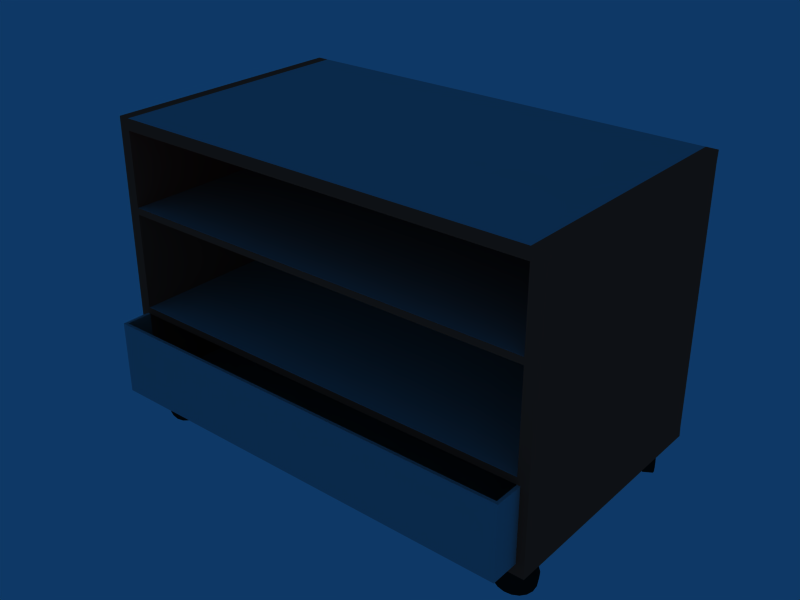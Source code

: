 # Source: Tools3.blend  (saved by Blender 2.90.8; exported with 4.5.12 LTS)
import bpy
from mathutils import Matrix  # noqa: F401  (used for matrix-valued properties, if any)

bpy.ops.wm.read_factory_settings(use_empty=True)
scene = bpy.context.scene
scene.name = 'Scene'

# ---- collections
col_collection_2 = bpy.data.collections.new('Collection 2'); scene.collection.children.link(col_collection_2)

# ---- materials (node trees are filled in below, after node groups)
mat_material_001 = bpy.data.materials.new('Material.001')
mat_material_001.alpha_threshold = 0.0
mat_material_001.diffuse_color = (0.07678, 0.07672, 0.07672, 1.0)
mat_material_001.roughness = 0.5
mat_material_001.line_color = (0.0, 0.0, 0.0, 1.0)
mat_material_003 = bpy.data.materials.new('Material.003')
mat_material_003.alpha_threshold = 0.0
mat_material_003.diffuse_color = (0.7216, 0.7216, 0.7216, 1.0)
mat_material_003.roughness = 0.5
mat_material_003.specular_intensity = 0.8608
mat_material_003.line_color = (0.0, 0.0, 0.0, 1.0)
mat_material_002 = bpy.data.materials.new('Material.002')
mat_material_002.alpha_threshold = 0.0
mat_material_002.diffuse_color = (1.0, 0.3037, 0.2049, 1.0)
mat_material_002.roughness = 0.5
mat_material_002.line_color = (0.0, 0.0, 0.0, 1.0)

# ---- material node trees

# ---- world
world_world = bpy.data.worlds.new('World'); scene.world = world_world
world_world.color = (0.05656, 0.2208, 0.4)
world_world.use_sun_shadow = False
world_world.sun_shadow_jitter_overblur = 0.0
world_world.cycles.sampling_method = 'MANUAL'
world_world.cycles.sample_map_resolution = 256

# ---- meshes
me_cylinder_004 = bpy.data.meshes.new('Cylinder.004')
me_cylinder_004.from_pydata([(0.8019, -0.415, -0.0377), (-0.8231, -0.415, -0.0377), (-0.8231, -0.415, 0.2436), (0.8019, -0.415, 0.2436), (-0.8231, 0.6639, 0.2436), (-0.8231, -0.3169, 0.6617), (-0.8231, -0.3169, 0.2436), (0.8019, 0.6639, 0.6617), (0.8019, -0.3169, 0.6617), (0.8019, -0.3169, 0.2695), (0.8019, -0.3169, 0.2436), (0.8019, -0.3169, 0.987), (-0.8231, -0.3169, 0.987), (-0.8231, -0.3169, -0.0377), (0.8019, -0.3169, -0.0377), (0.8019, 0.6639, -0.0377), (-0.7889, 0.6248, -0.1935), (-0.7795, 0.6067, -0.2078), (-0.7684, 0.5853, -0.2143), (-0.757, 0.5633, -0.2121), (-0.7466, 0.5432, -0.2016), (-0.7384, 0.5276, -0.1839), (-0.7336, 0.5182, -0.1614), (-0.7326, 0.5163, -0.1365), (-0.7356, 0.522, -0.1124), (-0.7422, 0.5347, -0.09202), (-0.7516, 0.5529, -0.07773), (-0.7627, 0.5742, -0.07127), (-0.7741, 0.5963, -0.07345), (-0.7845, 0.6163, -0.08398), (-0.7926, 0.632, -0.1016), (-0.7975, 0.6413, -0.1242), (-0.7985, 0.6432, -0.149), (-0.7955, 0.6375, -0.1731), (-0.7554, 0.6422, -0.1935), (-0.746, 0.6241, -0.2078), (-0.7349, 0.6027, -0.2143), (-0.7235, 0.5807, -0.2121), (-0.713, 0.5606, -0.2016), (-0.7049, 0.545, -0.1839), (-0.7001, 0.5356, -0.1614), (-0.6991, 0.5337, -0.1365), (-0.702, 0.5394, -0.1124), (-0.7086, 0.5521, -0.09202), (-0.718, 0.5703, -0.07773), (-0.7291, 0.5916, -0.07127), (-0.7406, 0.6137, -0.07345), (-0.751, 0.6337, -0.08398), (-0.7591, 0.6494, -0.1016), (-0.764, 0.6587, -0.1242), (-0.765, 0.6606, -0.149), (-0.762, 0.6549, -0.1731), (-0.7655, 0.5798, -0.1428), (-0.732, 0.5972, -0.1428), (-0.7515, -0.2993, -0.1935), (-0.7434, -0.2805, -0.2078), (-0.7339, -0.2584, -0.2143), (-0.7241, -0.2356, -0.2121), (-0.7151, -0.2149, -0.2016), (-0.7082, -0.1987, -0.1839), (-0.704, -0.189, -0.1614), (-0.7031, -0.187, -0.1365), (-0.7057, -0.193, -0.1124), (-0.7113, -0.2061, -0.09202), (-0.7194, -0.2248, -0.07773), (-0.729, -0.2469, -0.07127), (-0.7388, -0.2697, -0.07345), (-0.7477, -0.2905, -0.08398), (-0.7547, -0.3067, -0.1016), (-0.7589, -0.3163, -0.1242), (-0.7598, -0.3183, -0.149), (-0.7572, -0.3124, -0.1731), (-0.7862, -0.2843, -0.1935), (-0.7781, -0.2656, -0.2078), (-0.7686, -0.2435, -0.2143), (-0.7588, -0.2207, -0.2121), (-0.7498, -0.1999, -0.2016), (-0.7428, -0.1837, -0.1839), (-0.7387, -0.1741, -0.1614), (-0.7378, -0.1721, -0.1365), (-0.7404, -0.178, -0.1124), (-0.746, -0.1911, -0.09202), (-0.7541, -0.2099, -0.07773), (-0.7636, -0.232, -0.07127), (-0.7735, -0.2548, -0.07345), (-0.7824, -0.2755, -0.08398), (-0.7894, -0.2917, -0.1016), (-0.7936, -0.3014, -0.1242), (-0.7944, -0.3034, -0.149), (-0.7919, -0.2975, -0.1731), (-0.7314, -0.2527, -0.1428), (-0.7661, -0.2377, -0.1428), (0.7321, -0.2824, -0.1935), (0.7509, -0.2744, -0.2078), (0.7731, -0.265, -0.2143), (0.796, -0.2553, -0.2121), (0.8167, -0.2465, -0.2016), (0.833, -0.2396, -0.1839), (0.8427, -0.2355, -0.1614), (0.8447, -0.2346, -0.1365), (0.8387, -0.2372, -0.1124), (0.8256, -0.2427, -0.09202), (0.8068, -0.2507, -0.07773), (0.7846, -0.2601, -0.07127), (0.7618, -0.2698, -0.07345), (0.741, -0.2787, -0.08398), (0.7247, -0.2856, -0.1016), (0.7151, -0.2897, -0.1242), (0.7131, -0.2905, -0.149), (0.719, -0.288, -0.1731), (0.7174, -0.2477, -0.1935), (0.7362, -0.2397, -0.2078), (0.7583, -0.2303, -0.2143), (0.7812, -0.2206, -0.2121), (0.802, -0.2117, -0.2016), (0.8182, -0.2048, -0.1839), (0.8279, -0.2007, -0.1614), (0.8299, -0.1999, -0.1365), (0.824, -0.2024, -0.1124), (0.8108, -0.208, -0.09202), (0.792, -0.216, -0.07773), (0.7698, -0.2254, -0.07127), (0.747, -0.2351, -0.07345), (0.7262, -0.2439, -0.08398), (0.71, -0.2508, -0.1016), (0.7003, -0.2549, -0.1242), (0.6983, -0.2558, -0.149), (0.7042, -0.2533, -0.1731), (0.7789, -0.2626, -0.1428), (0.7641, -0.2278, -0.1428), (0.7291, 0.6222, -0.1935), (0.7396, 0.6047, -0.2078), (0.7521, 0.5841, -0.2143), (0.7649, 0.5628, -0.2121), (0.7766, 0.5435, -0.2016), (0.7856, 0.5284, -0.1839), (0.7911, 0.5194, -0.1614), (0.7922, 0.5175, -0.1365), (0.7889, 0.523, -0.1124), (0.7815, 0.5353, -0.09202), (0.771, 0.5528, -0.07773), (0.7585, 0.5734, -0.07127), (0.7457, 0.5946, -0.07345), (0.7341, 0.614, -0.08398), (0.725, 0.6291, -0.1016), (0.7195, 0.6381, -0.1242), (0.7184, 0.64, -0.149), (0.7217, 0.6344, -0.1731), (0.7615, 0.6417, -0.1935), (0.772, 0.6242, -0.2078), (0.7844, 0.6036, -0.2143), (0.7972, 0.5823, -0.2121), (0.8089, 0.563, -0.2016), (0.818, 0.5479, -0.1839), (0.8234, 0.5388, -0.1614), (0.8246, 0.537, -0.1365), (0.8212, 0.5425, -0.1124), (0.8138, 0.5548, -0.09202), (0.8033, 0.5722, -0.07773), (0.7909, 0.5929, -0.07127), (0.7781, 0.6141, -0.07345), (0.7664, 0.6335, -0.08398), (0.7573, 0.6486, -0.1016), (0.7519, 0.6576, -0.1242), (0.7507, 0.6595, -0.149), (0.7541, 0.6539, -0.1731), (0.7553, 0.5787, -0.1428), (0.7876, 0.5982, -0.1428), (-0.8231, 0.6639, -0.0377), (0.8019, 0.6639, 0.9431), (0.8019, -0.3169, 0.9431), (-0.8231, -0.3169, 0.9431), (-0.8231, 0.6639, 0.9431), (0.774, 0.7078, 0.9431), (0.774, 0.7078, -0.0377), (-0.7953, 0.7078, -0.0377), (-0.7953, 0.7078, 0.9431), (-0.8655, -0.3169, -0.0377), (-0.8655, -0.3169, 0.9431), (-0.8655, 0.6639, 0.9431), (-0.8655, 0.6639, -0.0377), (0.8442, 0.6639, -0.0377), (0.8442, 0.6639, 0.9431), (0.8442, -0.3169, 0.9431), (0.8442, -0.3169, -0.0377), (0.8019, 0.6639, 0.987), (-0.8231, 0.6639, 0.987), (0.8019, 0.6639, -0.08159), (0.8019, -0.3169, -0.08159), (-0.8231, -0.3169, -0.08159), (-0.8231, 0.6639, -0.08159), (-0.8655, 0.6639, 0.987), (-0.8655, -0.3169, 0.987), (0.8456, 0.6639, 0.987), (0.8456, -0.3169, 0.987), (0.8456, 0.6639, -0.08159), (0.8456, -0.3169, -0.08159), (-0.8669, -0.3169, -0.08159), (-0.8669, 0.6639, -0.08159), (0.8019, -0.3169, 0.636), (0.8019, 0.6639, 0.2695), (0.8019, 0.6639, 0.636), (0.8007, 0.6657, 0.2438), (-0.8231, -0.3169, 0.2695), (-0.8231, -0.3169, 0.636), (-0.8231, 0.6639, 0.2695), (-0.8231, 0.6639, 0.636), (-0.8231, 0.6639, 0.6617), (0.8019, -0.4272, -0.0377), (-0.8231, -0.4272, -0.0377), (0.8019, -0.4272, 0.2436), (-0.8231, -0.4272, 0.2436), (0.8141, -0.415, -0.0377), (0.8141, -0.415, 0.2436), (0.8141, -0.3169, -0.0377), (0.8141, -0.3169, 0.2436), (0.8141, -0.4272, -0.0377), (0.8141, -0.4272, 0.2436), (-0.8354, -0.415, -0.0377), (-0.8354, -0.3169, -0.0377), (-0.8354, -0.415, 0.2436), (-0.8354, -0.3169, 0.2436), (-0.8354, -0.4272, -0.0377), (-0.8354, -0.4272, 0.2436)], [], [(0, 1, 209, 208), (1, 0, 14, 13), (210, 217, 213, 3), (209, 1, 218, 222), (10, 6, 4, 202), (9, 200, 205, 203), (199, 204, 206, 201), (8, 7, 207, 5), (15, 168, 13, 14), (185, 186, 12, 11), (52, 16, 17), (53, 35, 34), (52, 17, 18), (53, 36, 35), (52, 18, 19), (53, 37, 36), (52, 19, 20), (53, 38, 37), (52, 20, 21), (53, 39, 38), (52, 21, 22), (53, 40, 39), (52, 22, 23), (53, 41, 40), (52, 23, 24), (53, 42, 41), (52, 24, 25), (53, 43, 42), (52, 25, 26), (53, 44, 43), (52, 26, 27), (53, 45, 44), (52, 27, 28), (53, 46, 45), (52, 28, 29), (53, 47, 46), (52, 29, 30), (53, 48, 47), (52, 30, 31), (53, 49, 48), (52, 31, 32), (53, 50, 49), (52, 32, 33), (53, 51, 50), (33, 16, 52), (53, 34, 51), (16, 34, 35, 17), (17, 35, 36, 18), (18, 36, 37, 19), (19, 37, 38, 20), (20, 38, 39, 21), (21, 39, 40, 22), (22, 40, 41, 23), (23, 41, 42, 24), (24, 42, 43, 25), (25, 43, 44, 26), (26, 44, 45, 27), (27, 45, 46, 28), (28, 46, 47, 29), (29, 47, 48, 30), (30, 48, 49, 31), (31, 49, 50, 32), (32, 50, 51, 33), (34, 16, 33, 51), (90, 54, 55), (91, 73, 72), (90, 55, 56), (91, 74, 73), (90, 56, 57), (91, 75, 74), (90, 57, 58), (91, 76, 75), (90, 58, 59), (91, 77, 76), (90, 59, 60), (91, 78, 77), (90, 60, 61), (91, 79, 78), (90, 61, 62), (91, 80, 79), (90, 62, 63), (91, 81, 80), (90, 63, 64), (91, 82, 81), (90, 64, 65), (91, 83, 82), (90, 65, 66), (91, 84, 83), (90, 66, 67), (91, 85, 84), (90, 67, 68), (91, 86, 85), (90, 68, 69), (91, 87, 86), (90, 69, 70), (91, 88, 87), (90, 70, 71), (91, 89, 88), (71, 54, 90), (91, 72, 89), (54, 72, 73, 55), (55, 73, 74, 56), (56, 74, 75, 57), (57, 75, 76, 58), (58, 76, 77, 59), (59, 77, 78, 60), (60, 78, 79, 61), (61, 79, 80, 62), (62, 80, 81, 63), (63, 81, 82, 64), (64, 82, 83, 65), (65, 83, 84, 66), (66, 84, 85, 67), (67, 85, 86, 68), (68, 86, 87, 69), (69, 87, 88, 70), (70, 88, 89, 71), (72, 54, 71, 89), (128, 92, 93), (129, 111, 110), (128, 93, 94), (129, 112, 111), (128, 94, 95), (129, 113, 112), (128, 95, 96), (129, 114, 113), (128, 96, 97), (129, 115, 114), (128, 97, 98), (129, 116, 115), (128, 98, 99), (129, 117, 116), (128, 99, 100), (129, 118, 117), (128, 100, 101), (129, 119, 118), (128, 101, 102), (129, 120, 119), (128, 102, 103), (129, 121, 120), (128, 103, 104), (129, 122, 121), (128, 104, 105), (129, 123, 122), (128, 105, 106), (129, 124, 123), (128, 106, 107), (129, 125, 124), (128, 107, 108), (129, 126, 125), (128, 108, 109), (129, 127, 126), (109, 92, 128), (129, 110, 127), (92, 110, 111, 93), (93, 111, 112, 94), (94, 112, 113, 95), (95, 113, 114, 96), (96, 114, 115, 97), (97, 115, 116, 98), (98, 116, 117, 99), (99, 117, 118, 100), (100, 118, 119, 101), (101, 119, 120, 102), (102, 120, 121, 103), (103, 121, 122, 104), (104, 122, 123, 105), (105, 123, 124, 106), (106, 124, 125, 107), (107, 125, 126, 108), (108, 126, 127, 109), (110, 92, 109, 127), (166, 130, 131), (167, 149, 148), (166, 131, 132), (167, 150, 149), (166, 132, 133), (167, 151, 150), (166, 133, 134), (167, 152, 151), (166, 134, 135), (167, 153, 152), (166, 135, 136), (167, 154, 153), (166, 136, 137), (167, 155, 154), (166, 137, 138), (167, 156, 155), (166, 138, 139), (167, 157, 156), (166, 139, 140), (167, 158, 157), (166, 140, 141), (167, 159, 158), (166, 141, 142), (167, 160, 159), (166, 142, 143), (167, 161, 160), (166, 143, 144), (167, 162, 161), (166, 144, 145), (167, 163, 162), (166, 145, 146), (167, 164, 163), (166, 146, 147), (167, 165, 164), (147, 130, 166), (167, 148, 165), (130, 148, 149, 131), (131, 149, 150, 132), (132, 150, 151, 133), (133, 151, 152, 134), (134, 152, 153, 135), (135, 153, 154, 136), (136, 154, 155, 137), (137, 155, 156, 138), (138, 156, 157, 139), (139, 157, 158, 140), (140, 158, 159, 141), (141, 159, 160, 142), (142, 160, 161, 143), (143, 161, 162, 144), (144, 162, 163, 145), (145, 163, 164, 146), (146, 164, 165, 147), (148, 130, 147, 165), (174, 15, 168, 175), (169, 173, 176, 172), (173, 174, 175, 176), (172, 179, 178, 171), (13, 177, 180, 168), (177, 178, 179, 180), (170, 183, 182, 169), (15, 181, 184, 14), (181, 182, 183, 184), (172, 186, 185, 169), (171, 12, 186, 172), (170, 11, 12, 171), (169, 185, 11, 170), (187, 15, 14, 188), (13, 189, 188, 14), (168, 190, 189, 13), (15, 187, 190, 168), (187, 188, 189, 190), (169, 170, 171, 172), (12, 186, 191, 192), (185, 11, 194, 193), (188, 187, 195, 196), (190, 189, 197, 198), (178, 192, 191, 179), (177, 180, 198, 197), (181, 184, 196, 195), (182, 193, 194, 183), (168, 190, 198, 180), (172, 179, 191, 186), (169, 185, 193, 182), (15, 181, 195, 187), (170, 183, 194, 11), (14, 188, 196, 184), (13, 177, 197, 189), (171, 12, 192, 178), (201, 200, 202, 174, 173, 7), (169, 7, 173), (202, 15, 174), (205, 206, 176, 175), (168, 4, 175), (207, 172, 176), (4, 205, 175), (206, 207, 176), (203, 204, 178, 177), (13, 6, 177), (5, 171, 178), (6, 203, 177), (204, 5, 178), (206, 205, 180, 179), (172, 207, 179), (4, 168, 180), (207, 206, 179), (205, 4, 180), (200, 201, 182, 181), (15, 202, 181), (7, 169, 182), (202, 200, 181), (201, 7, 182), (199, 9, 184, 183), (170, 8, 183), (10, 14, 184), (8, 199, 183), (9, 10, 184), (168, 4, 6, 13), (4, 205, 203, 6), (205, 206, 204, 203), (206, 207, 5, 204), (207, 172, 171, 5), (202, 15, 14, 10), (10, 9, 200, 202), (9, 199, 201, 200), (199, 8, 7, 201), (8, 170, 169, 7), (15, 202, 4, 168), (202, 200, 205, 4), (200, 201, 206, 205), (201, 7, 207, 206), (7, 169, 172, 207), (199, 8, 5, 204), (10, 9, 203, 6), (208, 210, 211, 209), (14, 0, 212, 214), (2, 211, 210, 3), (13, 6, 221, 219), (212, 214, 215, 213), (213, 217, 216, 212), (3, 213, 215, 10), (10, 14, 214, 215), (0, 208, 216, 212), (208, 216, 217, 210), (219, 218, 220, 221), (218, 222, 223, 220), (211, 223, 222, 209), (6, 221, 220, 2), (1, 13, 219, 218), (2, 220, 223, 211), (1, 13, 6, 2), (3, 0, 1, 2), (0, 3, 10, 14)])
me_cylinder_004.polygons.foreach_set('use_smooth', [0, 0, 0, 0, 0, 0, 0, 0, 0, 0, 1, 1, 1, 1, 1, 1, 1, 1, 1, 1, 1, 1, 1, 1, 1, 1, 1, 1, 1, 1, 1, 1, 1, 1, 1, 1, 1, 1, 1, 1, 1, 1, 1, 1, 1, 1, 1, 1, 1, 1, 1, 1, 1, 1, 1, 1, 1, 1, 1, 1, 1, 1, 1, 1, 1, 1, 1, 1, 1, 1, 1, 1, 1, 1, 1, 1, 1, 1, 1, 1, 1, 1, 1, 1, 1, 1, 1, 1, 1, 1, 1, 1, 1, 1, 1, 1, 1, 1, 1, 1, 1, 1, 1, 1, 1, 1, 1, 1, 1, 1, 1, 1, 1, 1, 1, 1, 1, 1, 1, 1, 1, 1, 1, 1, 1, 1, 1, 1, 1, 1, 1, 1, 1, 1, 1, 1, 1, 1, 1, 1, 1, 1, 1, 1, 1, 1, 1, 1, 1, 1, 1, 1, 1, 1, 1, 1, 1, 1, 1, 1, 1, 1, 1, 1, 1, 1, 1, 1, 1, 1, 1, 1, 1, 1, 1, 1, 1, 1, 1, 1, 1, 1, 1, 1, 1, 1, 1, 1, 1, 1, 1, 1, 1, 1, 1, 1, 1, 1, 1, 1, 1, 1, 1, 1, 1, 1, 1, 1, 1, 1, 1, 1, 1, 1, 1, 1, 1, 1, 1, 1, 1, 1, 1, 1, 1, 1, 0, 0, 0, 0, 0, 0, 0, 0, 0, 0, 0, 0, 0, 0, 0, 0, 0, 0, 0, 0, 0, 0, 0, 0, 0, 0, 0, 0, 0, 0, 0, 0, 0, 0, 0, 0, 0, 0, 0, 0, 0, 0, 0, 0, 0, 0, 0, 0, 0, 0, 0, 0, 0, 0, 0, 0, 0, 0, 0, 0, 0, 0, 0, 0, 0, 0, 0, 0, 0, 0, 0, 0, 0, 0, 0, 0, 0, 0, 0, 0, 0, 0, 0, 0, 0, 0, 0, 0, 0, 0, 0, 0, 0, 0, 0, 0, 0, 0, 0])
me_cylinder_004.polygons.foreach_set('material_index', [1, 1, 1, 1, 1, 1, 1, 1, 1, 1, 0, 0, 0, 0, 0, 0, 0, 0, 0, 0, 0, 0, 0, 0, 0, 0, 0, 0, 0, 0, 0, 0, 0, 0, 0, 0, 0, 0, 0, 0, 0, 0, 0, 0, 0, 0, 0, 0, 0, 0, 0, 0, 0, 0, 0, 0, 0, 0, 0, 0, 0, 0, 0, 0, 0, 0, 0, 0, 0, 0, 0, 0, 0, 0, 0, 0, 0, 0, 0, 0, 0, 0, 0, 0, 0, 0, 0, 0, 0, 0, 0, 0, 0, 0, 0, 0, 0, 0, 0, 0, 0, 0, 0, 0, 0, 0, 0, 0, 0, 0, 0, 0, 0, 0, 0, 0, 0, 0, 0, 0, 0, 0, 0, 0, 0, 0, 0, 0, 0, 0, 0, 0, 0, 0, 0, 0, 0, 0, 0, 0, 0, 0, 0, 0, 0, 0, 0, 0, 0, 0, 0, 0, 0, 0, 0, 0, 0, 0, 0, 0, 0, 0, 0, 0, 0, 0, 0, 0, 0, 0, 0, 0, 0, 0, 0, 0, 0, 0, 0, 0, 0, 0, 0, 0, 0, 0, 0, 0, 0, 0, 0, 0, 0, 0, 0, 0, 0, 0, 0, 0, 0, 0, 0, 0, 0, 0, 0, 0, 0, 0, 0, 0, 0, 0, 0, 0, 0, 0, 0, 0, 0, 0, 0, 0, 0, 0, 2, 2, 2, 2, 2, 2, 2, 2, 2, 2, 2, 2, 2, 2, 2, 2, 2, 2, 2, 2, 2, 2, 2, 2, 2, 2, 2, 2, 2, 2, 2, 2, 2, 2, 2, 2, 2, 2, 2, 2, 2, 2, 2, 2, 2, 2, 2, 2, 2, 2, 2, 2, 2, 2, 2, 2, 2, 2, 2, 2, 2, 2, 2, 2, 2, 2, 2, 2, 2, 2, 2, 2, 2, 2, 2, 2, 2, 2, 2, 2, 1, 1, 1, 0, 1, 1, 1, 0, 1, 1, 1, 1, 1, 1, 1, 1, 1, 1, 1])
me_cylinder_004.materials.append(mat_material_001)
me_cylinder_004.materials.append(mat_material_003)
me_cylinder_004.materials.append(mat_material_002)
me_cylinder_004.use_remesh_preserve_volume = False
me_cylinder_004.use_remesh_preserve_attributes = False
me_cylinder_004.use_mirror_vertex_groups = False
me_cylinder_004.update()

# ---- objects
ob_servante = bpy.data.objects.new('Servante', me_cylinder_004)

# ---- transforms, parenting, visibility, modifiers, constraints
ob_servante.location = (0.0, 0.0, 0.1997)
ob_servante.lock_rotations_4d = False
ob_servante.empty_display_type = 'ARROWS'
ob_servante.color = (0.0, 0.0, 0.0, 1.0)
ob_servante.lineart.crease_threshold = 0.0

# ---- collection membership
col_collection_2.objects.link(ob_servante)

# ---- scene / render settings (as saved in the file)
scene.frame_start = 1; scene.frame_end = 250; scene.frame_set(1)
scene.render.engine = 'BLENDER_EEVEE_NEXT'
scene.render.image_settings.file_format = 'JPEG'
scene.render.image_settings.color_mode = 'RGB'
scene.render.image_settings.compression = 90
scene.render.resolution_x = 800
scene.render.resolution_y = 600
scene.render.pixel_aspect_x = 100.0
scene.render.pixel_aspect_y = 100.0
scene.render.fps = 25
scene.render.dither_intensity = 0.0
scene.render.use_compositing = False
scene.render.use_sequencer = False
scene.render.bake_margin = 2
scene.render.bake_bias = 0.0
scene.render.use_stamp_time = False
scene.render.use_stamp_date = False
scene.render.use_stamp_frame = False
scene.render.use_stamp_camera = False
scene.render.use_stamp_scene = False
scene.render.use_stamp_filename = False
scene.render.use_stamp_render_time = False
scene.render.stamp_font_size = 0
scene.cycles.use_denoising = False
scene.cycles.samples = 10
scene.cycles.sampling_pattern = 'TABULATED_SOBOL'
scene.cycles.light_sampling_threshold = 0.0
scene.cycles.use_adaptive_sampling = False
scene.cycles.use_light_tree = False
scene.cycles.blur_glossy = 0.0
scene.cycles.volume_bounces = 1
scene.cycles.pixel_filter_type = 'GAUSSIAN'
scene.cycles.sample_clamp_indirect = 0.0
scene.view_settings.view_transform = 'Raw'
bpy.context.view_layer.update()

# ---- added for rendering (the .blend has no active camera): camera
cam_auto = bpy.data.cameras.new('AutoCamera')
cam_auto.lens = 50.0
cam_auto.sensor_width = 36.0
cam_auto.clip_end = 1000.0
ob_auto_camera = bpy.data.objects.new('AutoCamera', cam_auto)
scene.collection.objects.link(ob_auto_camera)
ob_auto_camera.location = (2.19133, -2.50206, 2.34758)
ob_auto_camera.rotation_euler = (1.09748, -7.21219e-08, 0.694738)
scene.camera = ob_auto_camera
bpy.context.view_layer.update()
